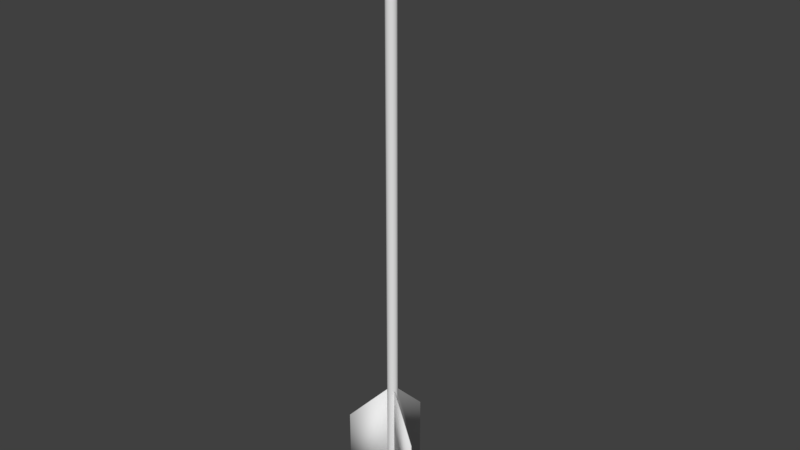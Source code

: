 # Source: Arrow.blend  (saved by Blender 2.78.0; exported with 4.5.12 LTS)
import bpy
from mathutils import Matrix  # noqa: F401  (used for matrix-valued properties, if any)

bpy.ops.wm.read_factory_settings(use_empty=True)
scene = bpy.context.scene
scene.name = 'Scene'

# ---- collections
col_collection_1 = bpy.data.collections.new('Collection 1'); scene.collection.children.link(col_collection_1)

# ---- world
world_world = bpy.data.worlds.new('World'); scene.world = world_world
world_world.color = (0.05088, 0.05088, 0.05088)
world_world.use_sun_shadow = False
world_world.sun_shadow_jitter_overblur = 0.0
world_world.cycles.sampling_method = 'MANUAL'

# ---- meshes
me_plane = bpy.data.meshes.new('Plane')
me_plane.from_pydata([(-0.4428, -0.8813, 0.09646), (0.4428, -0.8813, 0.09646), (-0.3815, 1.024, -8.379e-09), (0.4079, 1.05, -8.564e-09), (0.0, -0.8671, 0.208), (0.0, 1.817, -3.8e-08), (-0.4842, 0.6462, -3.725e-09), (-0.5206, 0.1125, -3.725e-09), (-0.4997, -0.4811, 0.0), (0.4997, -0.4811, 0.0), (0.5206, 0.1125, -3.725e-09), (0.4842, 0.6462, -3.725e-09), (0.0, -0.2118, 0.2204), (0.0, 0.5334, 0.1772), (0.0, 1.346, 0.07859), (0.2644, -0.8848, 0.1679), (0.1963, 1.451, -2.682e-08), (0.3753, -0.3176, 0.1684), (0.3271, 0.3229, 0.1483), (0.2798, 0.9607, 0.07769), (-0.1963, 1.451, -2.682e-08), (-0.2644, -0.8848, 0.1679), (-0.3753, -0.3176, 0.1684), (-0.3271, 0.3229, 0.1483), (-0.2949, 0.9682, 0.07064), (-0.4428, -0.8813, -0.09646), (0.4428, -0.8813, -0.09646), (0.0, -0.8671, -0.208), (0.0, -0.2118, -0.2204), (0.0, 0.5334, -0.1772), (0.0, 1.346, -0.07859), (0.2644, -0.8848, -0.1679), (0.3753, -0.3176, -0.1684), (0.3271, 0.3229, -0.1483), (0.2798, 0.9607, -0.07769), (-0.2644, -0.8848, -0.1679), (-0.3753, -0.3176, -0.1684), (-0.3271, 0.3229, -0.1483), (-0.2949, 0.9682, -0.07064)], [], [(19, 11, 3, 16), (5, 20, 14), (21, 4, 12, 22), (22, 12, 13, 23), (23, 13, 14, 24), (15, 1, 9, 17), (17, 9, 10, 18), (18, 10, 11, 19), (13, 18, 19, 14), (12, 17, 18, 13), (4, 15, 17, 12), (14, 19, 16), (7, 23, 24, 6), (8, 22, 23, 7), (0, 21, 22, 8), (24, 2, 6), (34, 16, 3, 11), (2, 38, 6), (35, 36, 28, 27), (36, 37, 29, 28), (37, 38, 30, 29), (31, 32, 9, 26), (32, 33, 10, 9), (33, 34, 11, 10), (29, 30, 34, 33), (28, 29, 33, 32), (27, 28, 32, 31), (5, 16, 30), (8, 7, 37, 36), (25, 8, 36, 35), (5, 30, 20), (15, 31, 26, 1), (0, 25, 35, 21), (1, 26, 9), (21, 35, 27, 4), (6, 38, 37, 7), (4, 27, 31, 15), (8, 25, 0), (24, 20, 2), (30, 38, 20), (2, 20, 38), (30, 16, 34), (16, 5, 14), (24, 14, 20)])
me_plane.polygons.foreach_set('use_smooth', [True] * 44)
_k = {(0, 8): 1.0, (3, 11): 1.0, (5, 16): 1.0, (5, 14): 1.0, (2, 6): 1.0, (6, 7): 1.0, (7, 8): 1.0, (1, 9): 1.0, (9, 10): 1.0, (10, 11): 1.0, (4, 12): 1.0, (12, 13): 1.0, (13, 14): 1.0, (3, 16): 1.0, (5, 20): 1.0, (27, 28): 1.0, (28, 29): 1.0, (29, 30): 1.0, (1, 26): 1.0, (0, 25): 1.0, (4, 27): 1.0, (5, 30): 1.0, (9, 26): 1.0, (2, 20): 1.0, (8, 25): 1.0}
me_plane.attributes.new('crease_edge', 'FLOAT', 'EDGE').data.foreach_set('value', [_k.get((min(e.vertices), max(e.vertices)), 0.0) for e in me_plane.edges])
me_plane.use_remesh_preserve_volume = False
me_plane.use_remesh_preserve_attributes = False
me_plane.use_mirror_vertex_groups = False
me_plane.update()
me_cube = bpy.data.meshes.new('Cube')
me_cube.from_pydata([(-1.052, -0.07805, 1.142), (-1.052, -0.07805, -2.663), (-1.034, -0.03073, 1.142), (-1.034, -0.03073, -2.663), (0.8159, -0.7928, -0.7277), (0.8159, -0.7928, -4.533), (0.834, -0.7455, -0.7277), (-3.332, -0.7502, -4.569), (-3.332, -0.7502, -0.7638), (-3.349, -0.7025, -4.569), (-3.349, -0.7025, -0.7638), (-1.448, -0.07983, -2.699), (-1.448, -0.07983, 1.106), (-1.465, -0.0321, -2.699), (-1.465, -0.0321, 1.106), (-1.281, 1.782, -4.597), (-1.281, 1.782, -0.7923), (-1.231, 1.782, -4.597), (-1.231, 1.782, -0.7923), (-1.283, 0.2367, -2.728), (0.834, -0.7455, -4.533), (-1.232, 0.2367, -2.728), (-1.232, 0.2367, 1.077), (-1.279, 0.2367, 1.077), (-1.281, 1.782, -0.7923), (-1.279, 0.2367, 1.077)], [(16, 24), (23, 25)], [(5, 1, 3, 20), (3, 2, 6, 20), (0, 4, 6, 2), (7, 8, 10, 9), (9, 10, 14, 13), (13, 14, 12, 11), (11, 12, 8, 7), (9, 13, 11, 7), (14, 10, 8, 12), (15, 16, 18, 17), (17, 18, 22, 21), (5, 4, 0, 1), (20, 6, 4, 5), (17, 21, 19, 15), (1, 0, 2, 3), (16, 23, 22, 18), (24, 15, 19, 25)])
me_cube.polygons.foreach_set('use_smooth', [True] * 17)
me_cube.use_remesh_preserve_volume = False
me_cube.use_remesh_preserve_attributes = False
me_cube.use_mirror_vertex_groups = False
me_cube.update()
me_cylinder = bpy.data.meshes.new('Cylinder')
me_cylinder.from_pydata([(0.0, 1.0, -1.039), (0.0, 1.0, 1.127), (0.1951, 0.9808, -1.039), (0.1951, 0.9808, 1.127), (0.3827, 0.9239, -1.039), (0.3827, 0.9239, 1.127), (0.5556, 0.8315, -1.039), (0.5556, 0.8315, 1.127), (0.7071, 0.7071, -1.039), (0.7071, 0.7071, 1.127), (0.8315, 0.5556, -1.039), (0.8315, 0.5556, 1.127), (0.9239, 0.3827, -1.039), (0.9239, 0.3827, 1.127), (0.9808, 0.1951, -1.039), (0.9808, 0.1951, 1.127), (1.0, 7.55e-08, -1.039), (1.0, 7.55e-08, 1.127), (0.9808, -0.1951, -1.039), (0.9808, -0.1951, 1.127), (0.9239, -0.3827, -1.039), (0.9239, -0.3827, 1.127), (0.8315, -0.5556, -1.039), (0.8315, -0.5556, 1.127), (0.7071, -0.7071, -1.039), (0.7071, -0.7071, 1.127), (0.5556, -0.8315, -1.039), (0.5556, -0.8315, 1.127), (0.3827, -0.9239, -1.039), (0.3827, -0.9239, 1.127), (0.1951, -0.9808, -1.039), (0.1951, -0.9808, 1.127), (-3.258e-07, -1.0, -1.039), (-3.258e-07, -1.0, 1.127), (-0.1951, -0.9808, -1.039), (-0.1951, -0.9808, 1.127), (-0.3827, -0.9239, -1.039), (-0.3827, -0.9239, 1.127), (-0.5556, -0.8315, -1.039), (-0.5556, -0.8315, 1.127), (-0.7071, -0.7071, -1.039), (-0.7071, -0.7071, 1.127), (-0.8315, -0.5556, -1.039), (-0.8315, -0.5556, 1.127), (-0.9239, -0.3827, -1.039), (-0.9239, -0.3827, 1.127), (-0.9808, -0.1951, -1.039), (-0.9808, -0.1951, 1.127), (-1.0, 9.656e-07, -1.039), (-1.0, 9.656e-07, 1.127), (-0.9808, 0.1951, -1.039), (-0.9808, 0.1951, 1.127), (-0.9239, 0.3827, -1.039), (-0.9239, 0.3827, 1.127), (-0.8315, 0.5556, -1.039), (-0.8315, 0.5556, 1.127), (-0.7071, 0.7071, -1.039), (-0.7071, 0.7071, 1.127), (-0.5556, 0.8315, -1.039), (-0.5556, 0.8315, 1.127), (-0.3827, 0.9239, -1.039), (-0.3827, 0.9239, 1.127), (-0.1951, 0.9808, -1.039), (-0.1951, 0.9808, 1.127), (-3.34e-08, 1.281, -1.039), (0.25, 1.257, -1.039), (0.4903, 1.184, -1.039), (0.7119, 1.065, -1.039), (0.906, 0.906, -1.039), (1.065, 0.7119, -1.039), (1.184, 0.4903, -1.039), (1.257, 0.25, -1.039), (1.281, 1.657e-08, -1.039), (1.257, -0.25, -1.039), (1.184, -0.4903, -1.039), (1.065, -0.7119, -1.039), (0.906, -0.906, -1.039), (0.7119, -1.065, -1.039), (0.4903, -1.184, -1.039), (0.25, -1.257, -1.039), (-4.509e-07, -1.281, -1.039), (-0.25, -1.257, -1.039), (-0.4903, -1.184, -1.039), (-0.7119, -1.065, -1.039), (-0.906, -0.906, -1.039), (-1.065, -0.7119, -1.039), (-1.184, -0.4903, -1.039), (-1.257, -0.25, -1.039), (-1.281, 1.157e-06, -1.039), (-1.257, 0.25, -1.039), (-1.184, 0.4903, -1.039), (-1.065, 0.7119, -1.039), (-0.906, 0.906, -1.039), (-0.7119, 1.065, -1.039), (-0.4903, 1.184, -1.039), (-0.25, 1.257, -1.039), (-9.336e-06, 1.281, -1.149), (0.25, 1.257, -1.149), (0.6353, 1.184, -1.149), (0.7118, 1.065, -1.177), (0.906, 0.906, -1.177), (1.065, 0.7119, -1.177), (1.184, 0.4903, -1.177), (1.257, 0.25, -1.177), (1.281, 1.657e-08, -1.177), (1.257, -0.25, -1.177), (1.184, -0.4903, -1.177), (1.065, -0.7119, -1.177), (0.906, -0.906, -1.177), (0.7118, -1.065, -1.177), (0.6353, -1.184, -1.149), (0.25, -1.257, -1.149), (-9.754e-06, -1.281, -1.149), (-0.25, -1.257, -1.149), (-0.6353, -1.184, -1.149), (-0.7119, -1.065, -1.177), (-0.906, -0.906, -1.177), (-1.065, -0.7119, -1.177), (-1.184, -0.4903, -1.177), (-1.257, -0.25, -1.177), (-1.281, 1.157e-06, -1.177), (-1.257, 0.25, -1.177), (-1.184, 0.4903, -1.177), (-1.065, 0.7119, -1.177), (-0.906, 0.906, -1.177), (-0.7119, 1.065, -1.177), (-0.6353, 1.184, -1.149), (-0.25, 1.257, -1.149)], [], [(0, 1, 3, 2), (2, 3, 5, 4), (4, 5, 7, 6), (6, 7, 9, 8), (8, 9, 11, 10), (10, 11, 13, 12), (12, 13, 15, 14), (14, 15, 17, 16), (16, 17, 19, 18), (18, 19, 21, 20), (20, 21, 23, 22), (22, 23, 25, 24), (24, 25, 27, 26), (26, 27, 29, 28), (28, 29, 31, 30), (30, 31, 33, 32), (32, 33, 35, 34), (34, 35, 37, 36), (36, 37, 39, 38), (38, 39, 41, 40), (40, 41, 43, 42), (42, 43, 45, 44), (44, 45, 47, 46), (46, 47, 49, 48), (48, 49, 51, 50), (50, 51, 53, 52), (52, 53, 55, 54), (54, 55, 57, 56), (56, 57, 59, 58), (58, 59, 61, 60), (3, 1, 63, 61, 59, 57, 55, 53, 51, 49, 47, 45, 43, 41, 39, 37, 35, 33, 31, 29, 27, 25, 23, 21, 19, 17, 15, 13, 11, 9, 7, 5), (60, 61, 63, 62), (62, 63, 1, 0), (6, 8, 68, 67), (85, 86, 118, 117), (24, 26, 77, 76), (42, 44, 86, 85), (60, 62, 95, 94), (16, 18, 73, 72), (34, 36, 82, 81), (52, 54, 91, 90), (8, 10, 69, 68), (26, 28, 78, 77), (44, 46, 87, 86), (0, 2, 65, 64), (62, 0, 64, 95), (18, 20, 74, 73), (36, 38, 83, 82), (54, 56, 92, 91), (10, 12, 70, 69), (28, 30, 79, 78), (46, 48, 88, 87), (2, 4, 66, 65), (20, 22, 75, 74), (38, 40, 84, 83), (56, 58, 93, 92), (12, 14, 71, 70), (30, 32, 80, 79), (48, 50, 89, 88), (4, 6, 67, 66), (22, 24, 76, 75), (40, 42, 85, 84), (58, 60, 94, 93), (14, 16, 72, 71), (32, 34, 81, 80), (50, 52, 90, 89), (115, 116, 117, 118, 119, 120, 121, 122, 123, 124, 125), (72, 73, 105, 104), (86, 87, 119, 118), (73, 74, 106, 105), (87, 88, 120, 119), (74, 75, 107, 106), (88, 89, 121, 120), (75, 76, 108, 107), (89, 90, 122, 121), (76, 77, 109, 108), (90, 91, 123, 122), (77, 78, 110, 109), (64, 65, 97, 96), (91, 92, 124, 123), (78, 79, 111, 110), (65, 66, 98, 97), (92, 93, 125, 124), (79, 80, 112, 111), (66, 67, 99, 98), (93, 94, 126, 125), (80, 81, 113, 112), (67, 68, 100, 99), (94, 95, 127, 126), (81, 82, 114, 113), (68, 69, 101, 100), (95, 64, 96, 127), (82, 83, 115, 114), (69, 70, 102, 101), (83, 84, 116, 115), (70, 71, 103, 102), (84, 85, 117, 116), (71, 72, 104, 103), (99, 100, 101, 102, 103, 104, 105, 106, 107, 108, 109), (114, 115, 125, 126), (98, 99, 109, 110), (96, 97, 98, 110, 111, 112, 113, 114, 126, 127)])
me_cylinder.polygons.foreach_set('use_smooth', [True] * 102)
me_cylinder.use_remesh_preserve_volume = False
me_cylinder.use_remesh_preserve_attributes = False
me_cylinder.use_mirror_vertex_groups = False
me_cylinder.update()

# ---- objects
ob_plane = bpy.data.objects.new('Plane', me_plane)
ob_cube = bpy.data.objects.new('Cube', me_cube)
ob_cylinder = bpy.data.objects.new('Cylinder', me_cylinder)

# ---- transforms, parenting, visibility, modifiers, constraints
ob_plane.location = (-0.00284, -0.02663, 10.74)
ob_plane.rotation_euler = (1.571, -0.0, 1.445)
ob_plane.lineart.crease_threshold = 0.0
ob_cube.location = (0.9697, -0.02667, -7.96)
ob_cube.scale = (0.7738, 1.0, 0.842)
ob_cube.lineart.crease_threshold = 0.0
ob_cylinder.location = (0.0, 0.0, -1.023)
ob_cylinder.scale = (0.2114, 0.2114, 9.662)
ob_cylinder.lineart.crease_threshold = 0.0

# ---- collection membership
col_collection_1.objects.link(ob_plane)
col_collection_1.objects.link(ob_cube)
col_collection_1.objects.link(ob_cylinder)

# ---- scene / render settings (as saved in the file)
scene.frame_start = 1; scene.frame_end = 250; scene.frame_set(124)
scene.render.engine = 'BLENDER_EEVEE_NEXT'
scene.render.resolution_percentage = 50
scene.render.dither_intensity = 0.0
scene.cycles.use_denoising = False
scene.cycles.samples = 128
scene.cycles.sampling_pattern = 'TABULATED_SOBOL'
scene.cycles.light_sampling_threshold = 0.0
scene.cycles.use_adaptive_sampling = False
scene.cycles.use_light_tree = False
scene.cycles.blur_glossy = 0.0
scene.cycles.sample_clamp_indirect = 0.0
scene.view_settings.view_transform = 'Standard'
bpy.context.view_layer.update()

# ---- added for rendering (the .blend has no active camera and no usable light): camera, sun
cam_auto = bpy.data.cameras.new('AutoCamera')
cam_auto.lens = 50.0
cam_auto.sensor_width = 36.0
cam_auto.clip_end = 1000.0
ob_auto_camera = bpy.data.objects.new('AutoCamera', cam_auto)
scene.collection.objects.link(ob_auto_camera)
ob_auto_camera.location = (23.3997, -27.6161, 18.8064)
ob_auto_camera.rotation_euler = (1.09748, -7.21219e-08, 0.694738)
scene.camera = ob_auto_camera
light_auto_sun = bpy.data.lights.new('AutoSun', 'SUN')
light_auto_sun.energy = 3.0
light_auto_sun.angle = 0.0523599
ob_auto_sun = bpy.data.objects.new('AutoSun', light_auto_sun)
scene.collection.objects.link(ob_auto_sun)
ob_auto_sun.rotation_euler = (0.872665, 0.174533, 0.523599)
bpy.context.view_layer.update()
